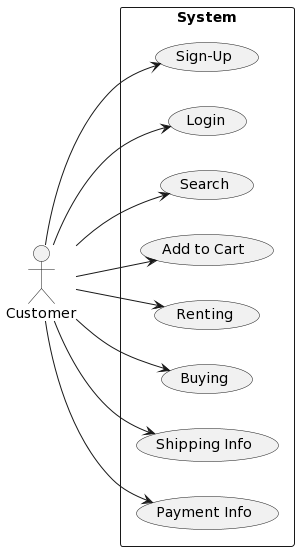

The diagram above was rendered by PlantUML. Its source (embedded in the PNG):
@startuml
left to right direction
actor Customer
rectangle "System" as system {
  (Sign-Up)
  (Login)
  (Search)
  (Add to Cart)
  (Renting)
  (Buying)
  (Shipping Info)
  (Payment Info)
}
Customer --> (Sign-Up)
Customer --> (Login)
Customer --> (Search)
Customer --> (Add to Cart)
Customer --> (Renting)
Customer --> (Buying)
Customer --> (Shipping Info)
Customer --> (Payment Info)
@enduml